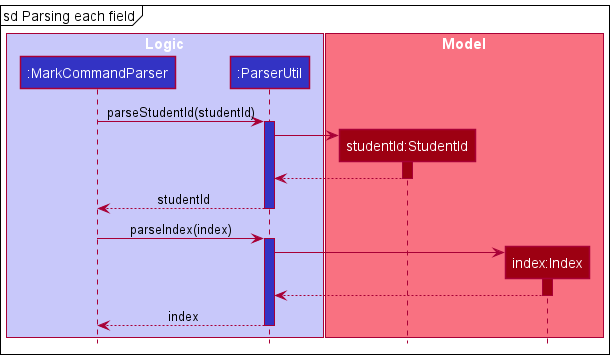

The diagram above was rendered by PlantUML. Its source (embedded in the PNG):
@startuml
!include style.puml

box "Logic" LOGIC_COLOR_T1
participant ":MarkCommandParser" as MarkCommandParser LOGIC_COLOR
participant ":ParserUtil" as ParserUtil LOGIC_COLOR
end box

box "Model" MODEL_COLOR_T1
participant "studentId:StudentId" as StudentId MODEL_COLOR
participant "index:Index" as Index MODEL_COLOR
end box

mainframe sd Parsing each field

MarkCommandParser -> ParserUtil ++ LOGIC_COLOR: parseStudentId(studentId)
create StudentId

ParserUtil -> StudentId
activate StudentId MODEL_COLOR
StudentId --> ParserUtil
deactivate StudentId

ParserUtil --> MarkCommandParser -- MODEL_COLOR: studentId

MarkCommandParser -> ParserUtil ++ LOGIC_COLOR: parseIndex(index)
create Index

ParserUtil -> Index
activate Index MODEL_COLOR
Index --> ParserUtil
deactivate Index

ParserUtil --> MarkCommandParser -- MODEL_COLOR: index

@enduml